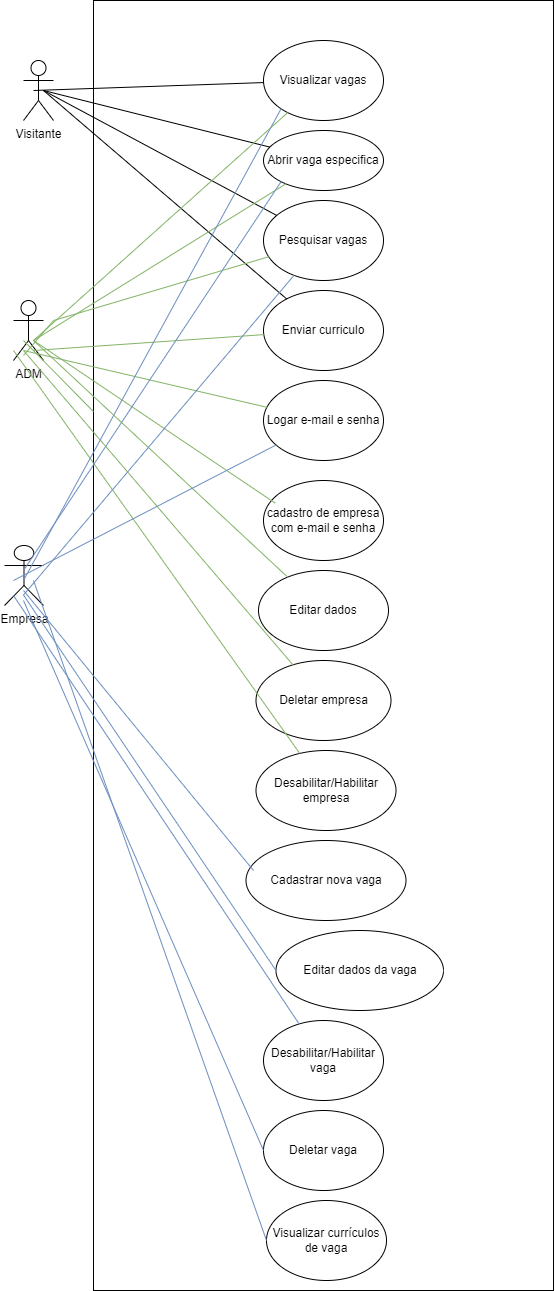

The diagram above was exported from draw.io. Its source (the exported page's mxGraphModel, read from the mxfile embedded in the PNG):
<mxGraphModel dx="1390" dy="864" grid="1" gridSize="10" guides="1" tooltips="1" connect="1" arrows="1" fold="1" page="1" pageScale="1" pageWidth="827" pageHeight="1169" math="0" shadow="0">
  <root>
    <mxCell id="0" />
    <mxCell id="1" parent="0" />
    <mxCell id="0CLwRjMVCGWZ5CftzaVg-13" value="" style="html=1;whiteSpace=wrap;" vertex="1" parent="1">
      <mxGeometry x="300" y="40" width="460" height="1290" as="geometry" />
    </mxCell>
    <mxCell id="0CLwRjMVCGWZ5CftzaVg-4" style="edgeStyle=orthogonalEdgeStyle;rounded=0;orthogonalLoop=1;jettySize=auto;html=1;exitX=0.5;exitY=1;exitDx=0;exitDy=0;" edge="1" parent="1">
      <mxGeometry relative="1" as="geometry">
        <mxPoint x="435" y="670" as="sourcePoint" />
        <mxPoint x="435" y="670" as="targetPoint" />
      </mxGeometry>
    </mxCell>
    <mxCell id="0CLwRjMVCGWZ5CftzaVg-5" value="ADM" style="shape=umlActor;verticalLabelPosition=bottom;verticalAlign=top;html=1;outlineConnect=0;" vertex="1" parent="1">
      <mxGeometry x="220" y="340" width="30" height="60" as="geometry" />
    </mxCell>
    <mxCell id="0CLwRjMVCGWZ5CftzaVg-6" value="Empresa" style="shape=umlActor;verticalLabelPosition=bottom;verticalAlign=top;html=1;outlineConnect=0;" vertex="1" parent="1">
      <mxGeometry x="211" y="585" width="39" height="60" as="geometry" />
    </mxCell>
    <mxCell id="0CLwRjMVCGWZ5CftzaVg-7" value="Visitante" style="shape=umlActor;verticalLabelPosition=bottom;verticalAlign=top;html=1;outlineConnect=0;" vertex="1" parent="1">
      <mxGeometry x="230" y="100" width="30" height="60" as="geometry" />
    </mxCell>
    <mxCell id="0CLwRjMVCGWZ5CftzaVg-16" value="Visualizar vagas" style="ellipse;whiteSpace=wrap;html=1;" vertex="1" parent="1">
      <mxGeometry x="470" y="80" width="120" height="80" as="geometry" />
    </mxCell>
    <mxCell id="0CLwRjMVCGWZ5CftzaVg-24" value="" style="endArrow=none;html=1;rounded=0;" edge="1" parent="1" target="0CLwRjMVCGWZ5CftzaVg-16">
      <mxGeometry width="50" height="50" relative="1" as="geometry">
        <mxPoint x="240" y="130" as="sourcePoint" />
        <mxPoint x="290" y="80" as="targetPoint" />
      </mxGeometry>
    </mxCell>
    <mxCell id="0CLwRjMVCGWZ5CftzaVg-28" value="Abrir vaga especifica" style="ellipse;whiteSpace=wrap;html=1;" vertex="1" parent="1">
      <mxGeometry x="470" y="170" width="120" height="60" as="geometry" />
    </mxCell>
    <mxCell id="0CLwRjMVCGWZ5CftzaVg-29" value="" style="endArrow=none;html=1;rounded=0;" edge="1" parent="1" target="0CLwRjMVCGWZ5CftzaVg-28">
      <mxGeometry width="50" height="50" relative="1" as="geometry">
        <mxPoint x="250" y="130" as="sourcePoint" />
        <mxPoint x="300" y="80" as="targetPoint" />
      </mxGeometry>
    </mxCell>
    <mxCell id="0CLwRjMVCGWZ5CftzaVg-30" value="Pesquisar vagas" style="ellipse;whiteSpace=wrap;html=1;" vertex="1" parent="1">
      <mxGeometry x="470" y="240" width="120" height="80" as="geometry" />
    </mxCell>
    <mxCell id="0CLwRjMVCGWZ5CftzaVg-31" value="" style="endArrow=none;html=1;rounded=0;" edge="1" parent="1" target="0CLwRjMVCGWZ5CftzaVg-30">
      <mxGeometry width="50" height="50" relative="1" as="geometry">
        <mxPoint x="250" y="130" as="sourcePoint" />
        <mxPoint x="300" y="80" as="targetPoint" />
      </mxGeometry>
    </mxCell>
    <mxCell id="0CLwRjMVCGWZ5CftzaVg-32" value="Enviar curriculo" style="ellipse;whiteSpace=wrap;html=1;" vertex="1" parent="1">
      <mxGeometry x="470" y="330" width="120" height="80" as="geometry" />
    </mxCell>
    <mxCell id="0CLwRjMVCGWZ5CftzaVg-33" value="" style="endArrow=none;html=1;rounded=0;" edge="1" parent="1" target="0CLwRjMVCGWZ5CftzaVg-32">
      <mxGeometry width="50" height="50" relative="1" as="geometry">
        <mxPoint x="250" y="130" as="sourcePoint" />
        <mxPoint x="300" y="80" as="targetPoint" />
      </mxGeometry>
    </mxCell>
    <mxCell id="0CLwRjMVCGWZ5CftzaVg-34" value="Logar e-mail e senha" style="ellipse;whiteSpace=wrap;html=1;" vertex="1" parent="1">
      <mxGeometry x="470" y="420" width="120" height="80" as="geometry" />
    </mxCell>
    <mxCell id="0CLwRjMVCGWZ5CftzaVg-35" value="cadastro de empresa com e-mail e senha" style="ellipse;whiteSpace=wrap;html=1;" vertex="1" parent="1">
      <mxGeometry x="470" y="520" width="120" height="80" as="geometry" />
    </mxCell>
    <mxCell id="0CLwRjMVCGWZ5CftzaVg-36" value="Editar dados" style="ellipse;whiteSpace=wrap;html=1;" vertex="1" parent="1">
      <mxGeometry x="465" y="610" width="130" height="80" as="geometry" />
    </mxCell>
    <mxCell id="0CLwRjMVCGWZ5CftzaVg-37" value="Deletar empresa" style="ellipse;whiteSpace=wrap;html=1;" vertex="1" parent="1">
      <mxGeometry x="462.5" y="700" width="135" height="80" as="geometry" />
    </mxCell>
    <mxCell id="0CLwRjMVCGWZ5CftzaVg-38" value="Desabilitar/Habilitar empresa" style="ellipse;whiteSpace=wrap;html=1;" vertex="1" parent="1">
      <mxGeometry x="462.5" y="790" width="140" height="80" as="geometry" />
    </mxCell>
    <mxCell id="0CLwRjMVCGWZ5CftzaVg-40" value="" style="endArrow=none;html=1;rounded=0;fillColor=#d5e8d4;strokeColor=#82b366;" edge="1" parent="1" target="0CLwRjMVCGWZ5CftzaVg-16">
      <mxGeometry width="50" height="50" relative="1" as="geometry">
        <mxPoint x="240" y="380" as="sourcePoint" />
        <mxPoint x="290" y="330" as="targetPoint" />
      </mxGeometry>
    </mxCell>
    <mxCell id="0CLwRjMVCGWZ5CftzaVg-41" value="" style="endArrow=none;html=1;rounded=0;fillColor=#d5e8d4;strokeColor=#82b366;" edge="1" parent="1" target="0CLwRjMVCGWZ5CftzaVg-28">
      <mxGeometry width="50" height="50" relative="1" as="geometry">
        <mxPoint x="240" y="380" as="sourcePoint" />
        <mxPoint x="290" y="330" as="targetPoint" />
      </mxGeometry>
    </mxCell>
    <mxCell id="0CLwRjMVCGWZ5CftzaVg-42" value="" style="endArrow=none;html=1;rounded=0;fillColor=#d5e8d4;strokeColor=#82b366;" edge="1" parent="1" target="0CLwRjMVCGWZ5CftzaVg-30">
      <mxGeometry width="50" height="50" relative="1" as="geometry">
        <mxPoint x="230" y="395" as="sourcePoint" />
        <mxPoint x="280" y="345" as="targetPoint" />
        <Array as="points">
          <mxPoint x="260" y="360" />
        </Array>
      </mxGeometry>
    </mxCell>
    <mxCell id="0CLwRjMVCGWZ5CftzaVg-43" value="" style="endArrow=none;html=1;rounded=0;fillColor=#d5e8d4;strokeColor=#82b366;" edge="1" parent="1" target="0CLwRjMVCGWZ5CftzaVg-13">
      <mxGeometry width="50" height="50" relative="1" as="geometry">
        <mxPoint x="230" y="380" as="sourcePoint" />
        <mxPoint x="280" y="330" as="targetPoint" />
      </mxGeometry>
    </mxCell>
    <mxCell id="0CLwRjMVCGWZ5CftzaVg-44" value="" style="endArrow=none;html=1;rounded=0;fillColor=#d5e8d4;strokeColor=#82b366;" edge="1" parent="1" target="0CLwRjMVCGWZ5CftzaVg-34">
      <mxGeometry width="50" height="50" relative="1" as="geometry">
        <mxPoint x="230" y="390" as="sourcePoint" />
        <mxPoint x="280" y="340" as="targetPoint" />
      </mxGeometry>
    </mxCell>
    <mxCell id="0CLwRjMVCGWZ5CftzaVg-45" value="" style="endArrow=none;html=1;rounded=0;fillColor=#d5e8d4;strokeColor=#82b366;" edge="1" parent="1" target="0CLwRjMVCGWZ5CftzaVg-32">
      <mxGeometry width="50" height="50" relative="1" as="geometry">
        <mxPoint x="240" y="390" as="sourcePoint" />
        <mxPoint x="290" y="340" as="targetPoint" />
      </mxGeometry>
    </mxCell>
    <mxCell id="0CLwRjMVCGWZ5CftzaVg-46" value="" style="endArrow=none;html=1;rounded=0;fillColor=#d5e8d4;strokeColor=#82b366;entryX=0.098;entryY=0.283;entryDx=0;entryDy=0;entryPerimeter=0;" edge="1" parent="1" target="0CLwRjMVCGWZ5CftzaVg-35">
      <mxGeometry width="50" height="50" relative="1" as="geometry">
        <mxPoint x="240" y="380" as="sourcePoint" />
        <mxPoint x="290" y="330" as="targetPoint" />
      </mxGeometry>
    </mxCell>
    <mxCell id="0CLwRjMVCGWZ5CftzaVg-47" value="" style="endArrow=none;html=1;rounded=0;fillColor=#d5e8d4;strokeColor=#82b366;" edge="1" parent="1" target="0CLwRjMVCGWZ5CftzaVg-38">
      <mxGeometry width="50" height="50" relative="1" as="geometry">
        <mxPoint x="220" y="390" as="sourcePoint" />
        <mxPoint x="270" y="340" as="targetPoint" />
      </mxGeometry>
    </mxCell>
    <mxCell id="0CLwRjMVCGWZ5CftzaVg-49" value="" style="endArrow=none;html=1;rounded=0;fillColor=#d5e8d4;strokeColor=#82b366;" edge="1" parent="1" target="0CLwRjMVCGWZ5CftzaVg-37">
      <mxGeometry width="50" height="50" relative="1" as="geometry">
        <mxPoint x="230" y="390" as="sourcePoint" />
        <mxPoint x="280" y="340" as="targetPoint" />
      </mxGeometry>
    </mxCell>
    <mxCell id="0CLwRjMVCGWZ5CftzaVg-50" value="" style="endArrow=none;html=1;rounded=0;fillColor=#d5e8d4;strokeColor=#82b366;" edge="1" parent="1" target="0CLwRjMVCGWZ5CftzaVg-36">
      <mxGeometry width="50" height="50" relative="1" as="geometry">
        <mxPoint x="240" y="380" as="sourcePoint" />
        <mxPoint x="290" y="330" as="targetPoint" />
      </mxGeometry>
    </mxCell>
    <mxCell id="0CLwRjMVCGWZ5CftzaVg-51" value="Cadastrar nova vaga" style="ellipse;whiteSpace=wrap;html=1;" vertex="1" parent="1">
      <mxGeometry x="452.5" y="880" width="160" height="80" as="geometry" />
    </mxCell>
    <mxCell id="0CLwRjMVCGWZ5CftzaVg-52" value="Editar dados da vaga" style="ellipse;whiteSpace=wrap;html=1;" vertex="1" parent="1">
      <mxGeometry x="482.5" y="970" width="167.5" height="80" as="geometry" />
    </mxCell>
    <mxCell id="0CLwRjMVCGWZ5CftzaVg-53" value="Desabilitar/Habilitar vaga" style="ellipse;whiteSpace=wrap;html=1;" vertex="1" parent="1">
      <mxGeometry x="470" y="1060" width="120" height="80" as="geometry" />
    </mxCell>
    <mxCell id="0CLwRjMVCGWZ5CftzaVg-55" value="Deletar vaga" style="ellipse;whiteSpace=wrap;html=1;" vertex="1" parent="1">
      <mxGeometry x="470" y="1150" width="120" height="80" as="geometry" />
    </mxCell>
    <mxCell id="0CLwRjMVCGWZ5CftzaVg-56" value="Visualizar currículos de vaga" style="ellipse;whiteSpace=wrap;html=1;" vertex="1" parent="1">
      <mxGeometry x="473" y="1240" width="120" height="80" as="geometry" />
    </mxCell>
    <mxCell id="0CLwRjMVCGWZ5CftzaVg-57" value="" style="endArrow=none;html=1;rounded=0;fillColor=#dae8fc;strokeColor=#6c8ebf;" edge="1" parent="1" target="0CLwRjMVCGWZ5CftzaVg-30">
      <mxGeometry width="50" height="50" relative="1" as="geometry">
        <mxPoint x="230" y="634.5" as="sourcePoint" />
        <mxPoint x="280" y="584.5" as="targetPoint" />
      </mxGeometry>
    </mxCell>
    <mxCell id="0CLwRjMVCGWZ5CftzaVg-60" value="" style="endArrow=none;html=1;rounded=0;fillColor=#dae8fc;strokeColor=#6c8ebf;entryX=0;entryY=1;entryDx=0;entryDy=0;" edge="1" parent="1" target="0CLwRjMVCGWZ5CftzaVg-16">
      <mxGeometry width="50" height="50" relative="1" as="geometry">
        <mxPoint x="230" y="620" as="sourcePoint" />
        <mxPoint x="280" y="570" as="targetPoint" />
      </mxGeometry>
    </mxCell>
    <mxCell id="0CLwRjMVCGWZ5CftzaVg-61" value="" style="endArrow=none;html=1;rounded=0;fillColor=#dae8fc;strokeColor=#6c8ebf;entryX=0;entryY=1;entryDx=0;entryDy=0;" edge="1" parent="1" target="0CLwRjMVCGWZ5CftzaVg-28">
      <mxGeometry width="50" height="50" relative="1" as="geometry">
        <mxPoint x="230" y="610" as="sourcePoint" />
        <mxPoint x="280" y="560" as="targetPoint" />
      </mxGeometry>
    </mxCell>
    <mxCell id="0CLwRjMVCGWZ5CftzaVg-62" value="" style="endArrow=none;html=1;rounded=0;fillColor=#dae8fc;strokeColor=#6c8ebf;entryX=0;entryY=0.5;entryDx=0;entryDy=0;" edge="1" parent="1" target="0CLwRjMVCGWZ5CftzaVg-52">
      <mxGeometry width="50" height="50" relative="1" as="geometry">
        <mxPoint x="230" y="634.5" as="sourcePoint" />
        <mxPoint x="280" y="584.5" as="targetPoint" />
      </mxGeometry>
    </mxCell>
    <mxCell id="0CLwRjMVCGWZ5CftzaVg-63" value="" style="endArrow=none;html=1;rounded=0;fillColor=#dae8fc;strokeColor=#6c8ebf;" edge="1" parent="1" target="0CLwRjMVCGWZ5CftzaVg-34">
      <mxGeometry width="50" height="50" relative="1" as="geometry">
        <mxPoint x="220" y="620" as="sourcePoint" />
        <mxPoint x="370" y="585" as="targetPoint" />
      </mxGeometry>
    </mxCell>
    <mxCell id="0CLwRjMVCGWZ5CftzaVg-64" value="" style="endArrow=none;html=1;rounded=0;fillColor=#dae8fc;strokeColor=#6c8ebf;entryX=0.047;entryY=0.375;entryDx=0;entryDy=0;entryPerimeter=0;" edge="1" parent="1" target="0CLwRjMVCGWZ5CftzaVg-51">
      <mxGeometry width="50" height="50" relative="1" as="geometry">
        <mxPoint x="230" y="630" as="sourcePoint" />
        <mxPoint x="280" y="580" as="targetPoint" />
      </mxGeometry>
    </mxCell>
    <mxCell id="0CLwRjMVCGWZ5CftzaVg-65" value="" style="endArrow=none;html=1;rounded=0;fillColor=#dae8fc;strokeColor=#6c8ebf;" edge="1" parent="1" target="0CLwRjMVCGWZ5CftzaVg-53">
      <mxGeometry width="50" height="50" relative="1" as="geometry">
        <mxPoint x="220" y="635" as="sourcePoint" />
        <mxPoint x="270" y="585" as="targetPoint" />
      </mxGeometry>
    </mxCell>
    <mxCell id="0CLwRjMVCGWZ5CftzaVg-66" value="" style="endArrow=none;html=1;rounded=0;fillColor=#dae8fc;strokeColor=#6c8ebf;entryX=0;entryY=0.5;entryDx=0;entryDy=0;" edge="1" parent="1" target="0CLwRjMVCGWZ5CftzaVg-56">
      <mxGeometry width="50" height="50" relative="1" as="geometry">
        <mxPoint x="240" y="620" as="sourcePoint" />
        <mxPoint x="290" y="570" as="targetPoint" />
      </mxGeometry>
    </mxCell>
    <mxCell id="0CLwRjMVCGWZ5CftzaVg-67" value="" style="endArrow=none;html=1;rounded=0;fillColor=#dae8fc;strokeColor=#6c8ebf;entryX=0;entryY=0.5;entryDx=0;entryDy=0;" edge="1" parent="1" target="0CLwRjMVCGWZ5CftzaVg-55">
      <mxGeometry width="50" height="50" relative="1" as="geometry">
        <mxPoint x="230" y="640" as="sourcePoint" />
        <mxPoint x="280" y="590" as="targetPoint" />
      </mxGeometry>
    </mxCell>
  </root>
</mxGraphModel>